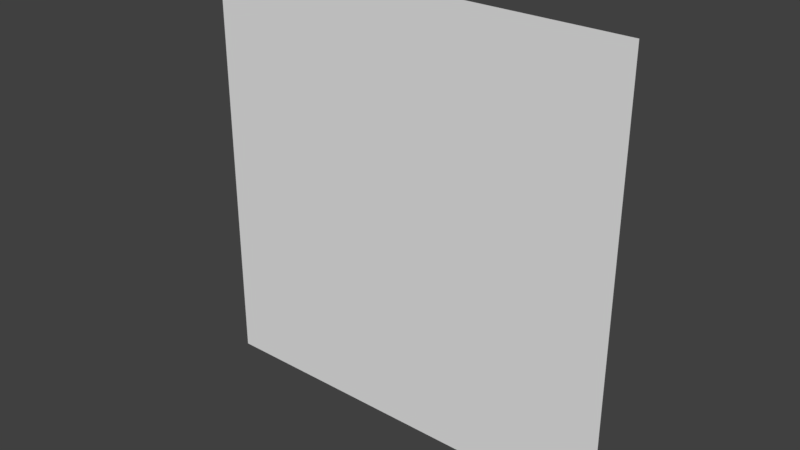 # Source: plane1x1.blend  (saved by Blender 2.77.0; exported with 4.5.12 LTS)
import bpy
from mathutils import Matrix  # noqa: F401  (used for matrix-valued properties, if any)

bpy.ops.wm.read_factory_settings(use_empty=True)
scene = bpy.context.scene
scene.name = 'Scene'

# ---- collections
col_collection_1 = bpy.data.collections.new('Collection 1'); scene.collection.children.link(col_collection_1)

# ---- world
world_world = bpy.data.worlds.new('World'); scene.world = world_world
world_world.color = (0.05088, 0.05088, 0.05088)
world_world.use_sun_shadow = False
world_world.sun_shadow_jitter_overblur = 0.0
world_world.cycles.sampling_method = 'MANUAL'

# ---- meshes
me_plane = bpy.data.meshes.new('Plane')
me_plane.from_pydata([(-0.5, -2.98e-08, 0.5), (0.5, -2.98e-08, 0.5), (-0.5, 2.98e-08, -0.5), (0.5, 2.98e-08, -0.5)], [], [(0, 1, 3, 2)])
me_plane.use_remesh_preserve_volume = False
me_plane.use_remesh_preserve_attributes = False
me_plane.use_mirror_vertex_groups = False
me_plane.update()

# ---- objects
ob_plane = bpy.data.objects.new('Plane', me_plane)

# ---- transforms, parenting, visibility, modifiers, constraints
ob_plane.location = (0.0, 0.0, 0.0)
ob_plane.lineart.crease_threshold = 0.0

# ---- collection membership
col_collection_1.objects.link(ob_plane)

# ---- scene / render settings (as saved in the file)
scene.frame_start = 1; scene.frame_end = 250; scene.frame_set(1)
scene.render.engine = 'BLENDER_EEVEE_NEXT'
scene.render.resolution_percentage = 50
scene.render.dither_intensity = 0.0
scene.cycles.use_denoising = False
scene.cycles.samples = 128
scene.cycles.sampling_pattern = 'TABULATED_SOBOL'
scene.cycles.light_sampling_threshold = 0.0
scene.cycles.use_adaptive_sampling = False
scene.cycles.use_light_tree = False
scene.cycles.blur_glossy = 0.0
scene.cycles.sample_clamp_indirect = 0.0
scene.view_settings.view_transform = 'Standard'
bpy.context.view_layer.update()

# ---- added for rendering (the .blend has no active camera and no usable light): camera, sun
cam_auto = bpy.data.cameras.new('AutoCamera')
cam_auto.lens = 50.0
cam_auto.sensor_width = 36.0
cam_auto.clip_end = 1000.0
ob_auto_camera = bpy.data.objects.new('AutoCamera', cam_auto)
scene.collection.objects.link(ob_auto_camera)
ob_auto_camera.location = (1.30847, -1.57016, 1.04677)
ob_auto_camera.rotation_euler = (1.09748, -7.21219e-08, 0.694738)
scene.camera = ob_auto_camera
light_auto_sun = bpy.data.lights.new('AutoSun', 'SUN')
light_auto_sun.energy = 3.0
light_auto_sun.angle = 0.0523599
ob_auto_sun = bpy.data.objects.new('AutoSun', light_auto_sun)
scene.collection.objects.link(ob_auto_sun)
ob_auto_sun.rotation_euler = (0.872665, 0.174533, 0.523599)
bpy.context.view_layer.update()
